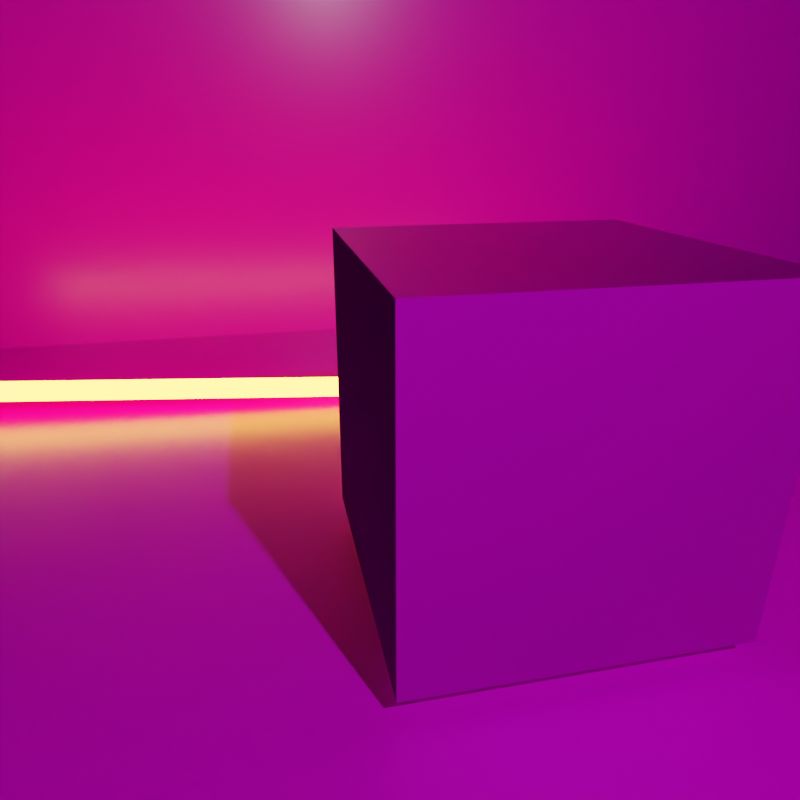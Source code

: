 # Source: cube.blend  (saved by Blender 2.93.21; exported with 4.5.12 LTS)
import bpy
from mathutils import Matrix  # noqa: F401  (used for matrix-valued properties, if any)

bpy.ops.wm.read_factory_settings(use_empty=True)
scene = bpy.context.scene
scene.name = 'Scene'

# ---- collections
col_collection = bpy.data.collections.new('Collection'); scene.collection.children.link(col_collection)

# ---- images (referenced by path relative to the original .blend; pixels are not part of the script)
import os
ASSET_DIR = os.environ.get("B2B_ASSET_DIR", "")  # directory of the original .blend (textures are referenced by path, not embedded)
HERE = os.path.dirname(os.path.abspath(__file__))  # packed textures are extracted next to this script under _unpacked/

def load_image(name, relpath, width, height, colorspace="sRGB"):
    """Load a texture the original file referenced (path relative to the .blend, or extracted next to this script)."""
    p = next((c for c in (os.path.join(HERE, relpath), os.path.join(ASSET_DIR, relpath)) if relpath and os.path.exists(c)), "")
    if p:
        img = bpy.data.images.load(p, check_existing=True)
        img.name = name
    else:  # same state as the original file: an image datablock whose file is absent (Cycles renders it pink)
        img = bpy.data.images.new(name, width, height)
        img.source = "FILE"
        img.filepath = "//" + (relpath or name)
    img.colorspace_settings.name = colorspace
    return img
img_paintedmetal004_2k_displacement_jpg = load_image('PaintedMetal004_2K_Displacement.jpg', 'PaintedMetal004_2K_Displacement.jpg', 1024, 1024, 'Non-Color')
img_paintedmetal004_2k_color_jpg = load_image('PaintedMetal004_2K_Color.jpg', 'PaintedMetal004_2K_Color.jpg', 1024, 1024, 'sRGB')
img_paintedmetal004_2k_color_jpg_001 = load_image('PaintedMetal004_2K_Color.jpg.001', 'PaintedMetal004_2K_Color.jpg', 1024, 1024, 'Non-Color')
img_paintedmetal004_2k_roughness_jpg = load_image('PaintedMetal004_2K_Roughness.jpg', 'PaintedMetal004_2K_Roughness.jpg', 1024, 1024, 'Non-Color')
img_paintedmetal004_2k_normaldx_jpg = load_image('PaintedMetal004_2K_NormalDX.jpg', 'PaintedMetal004_2K_NormalDX.jpg', 1024, 1024, 'Non-Color')
img_asphalt_02_disp_2k_png = load_image('asphalt_02_disp_2k.png', 'asphalt_02_disp_2k.png', 1024, 1024, 'Non-Color')
img_asphalt_02_diff_2k_jpg = load_image('asphalt_02_diff_2k.jpg', 'asphalt_02_diff_2k.jpg', 1024, 1024, 'sRGB')
img_asphalt_02_rough_2k_jpg = load_image('asphalt_02_rough_2k.jpg', 'asphalt_02_rough_2k.jpg', 1024, 1024, 'Non-Color')

# ---- materials (node trees are filled in below, after node groups)
mat_material = bpy.data.materials.new('Material')
mat_material.alpha_threshold = 0.0
mat_material.line_color = (0.0, 0.0, 0.0, 1.0)
mat_material_001 = bpy.data.materials.new('Material.001')
mat_material_002 = bpy.data.materials.new('Material.002')

# ---- material node trees
mat_material.use_nodes = True; mat_material.node_tree.nodes.clear()
_N = mat_material.node_tree.nodes; _L = mat_material.node_tree.links
n0 = _N.new('ShaderNodeOutputMaterial'); n0.name = 'Material Output'; n0.location = (300, 300)
n1 = _N.new('ShaderNodeBsdfPrincipled'); n1.name = 'Principled BSDF'; n1.location = (10, 300)
n1.distribution = 'GGX'
n1.subsurface_method = 'BURLEY'
n1.inputs[3].default_value = 1.45
n1.inputs[27].default_value = (0.0, 0.0, 0.0, 1.0)
n1.inputs[28].default_value = 1.0
n2 = _N.new('ShaderNodeTexImage'); n2.name = 'Image Texture'; n2.location = (84, -1150)
n2.label = 'Displacement'
n2.image = img_paintedmetal004_2k_displacement_jpg
n3 = _N.new('ShaderNodeDisplacement'); n3.name = 'Displacement'; n3.location = (10, -260)
n3.inputs[2].default_value = 1.0
n4 = _N.new('ShaderNodeTexImage'); n4.name = 'Image Texture.001'; n4.location = (84, -30)
n4.label = 'Base Color'
n4.image = img_paintedmetal004_2k_color_jpg
n5 = _N.new('ShaderNodeTexImage'); n5.name = 'Image Texture.002'; n5.location = (84, -310)
n5.label = 'Metallic'
n5.image = img_paintedmetal004_2k_color_jpg_001
n6 = _N.new('ShaderNodeTexImage'); n6.name = 'Image Texture.003'; n6.location = (84, -590)
n6.label = 'Roughness'
n6.image = img_paintedmetal004_2k_roughness_jpg
n7 = _N.new('ShaderNodeTexImage'); n7.name = 'Image Texture.004'; n7.location = (84, -870)
n7.label = 'Normal'
n7.image = img_paintedmetal004_2k_normaldx_jpg
n8 = _N.new('ShaderNodeNormalMap'); n8.name = 'Normal Map'; n8.location = (-240, -340)
n9 = _N.new('ShaderNodeMapping'); n9.name = 'Mapping'; n9.location = (230, -30)
n10 = _N.new('NodeReroute'); n10.name = 'Reroute'; n10.location = (34, -700)
n10.width = 16
n10.socket_idname = 'NodeSocketVector'
n11 = _N.new('ShaderNodeTexCoord'); n11.name = 'Texture Coordinate'; n11.location = (30, -30)
n12 = _N.new('NodeFrame'); n12.name = 'Frame'; n12.location = (-1270, 330)
n12.label = 'Mapping'
n12.width = 400
n13 = _N.new('NodeFrame'); n13.name = 'Frame.001'; n13.location = (-624, 530)
n13.label = 'Textures'
n13.width = 354
n2.parent = n13
n4.parent = n13
n5.parent = n13
n6.parent = n13
n7.parent = n13
n9.parent = n12
n10.parent = n13
n11.parent = n12
_L.new(n1.outputs[0], n0.inputs[0])
_L.new(n2.outputs[0], n3.inputs[0])
_L.new(n3.outputs[0], n0.inputs[2])
_L.new(n4.outputs[0], n1.inputs[0])
_L.new(n5.outputs[0], n1.inputs[1])
_L.new(n6.outputs[0], n1.inputs[2])
_L.new(n7.outputs[0], n8.inputs[1])
_L.new(n8.outputs[0], n1.inputs[5])
_L.new(n10.outputs[0], n4.inputs[0])
_L.new(n10.outputs[0], n5.inputs[0])
_L.new(n10.outputs[0], n6.inputs[0])
_L.new(n10.outputs[0], n7.inputs[0])
_L.new(n10.outputs[0], n2.inputs[0])
_L.new(n9.outputs[0], n10.inputs[0])
_L.new(n11.outputs[2], n9.inputs[0])
n0.is_active_output = True
mat_material_001.use_nodes = True; mat_material_001.node_tree.nodes.clear()
_N = mat_material_001.node_tree.nodes; _L = mat_material_001.node_tree.links
n0 = _N.new('ShaderNodeOutputMaterial'); n0.name = 'Material Output'; n0.location = (300, 300)
n1 = _N.new('ShaderNodeBsdfPrincipled'); n1.name = 'Principled BSDF'; n1.location = (10, 300)
n1.distribution = 'GGX'
n1.subsurface_method = 'BURLEY'
n1.inputs[3].default_value = 1.45
n1.inputs[27].default_value = (0.0, 0.0, 0.0, 1.0)
n1.inputs[28].default_value = 1.0
n2 = _N.new('ShaderNodeTexImage'); n2.name = 'Image Texture'; n2.location = (84, -590)
n2.label = 'Displacement'
n2.image = img_asphalt_02_disp_2k_png
n3 = _N.new('ShaderNodeDisplacement'); n3.name = 'Displacement'; n3.location = (10, -260)
n3.inputs[2].default_value = 1.0
n4 = _N.new('ShaderNodeTexImage'); n4.name = 'Image Texture.001'; n4.location = (84, -30)
n4.label = 'Base Color'
n4.image = img_asphalt_02_diff_2k_jpg
n5 = _N.new('ShaderNodeTexImage'); n5.name = 'Image Texture.002'; n5.location = (84, -310)
n5.label = 'Roughness'
n5.image = img_asphalt_02_rough_2k_jpg
n6 = _N.new('ShaderNodeMapping'); n6.name = 'Mapping'; n6.location = (230, -30)
n7 = _N.new('NodeReroute'); n7.name = 'Reroute'; n7.location = (34, -485)
n7.width = 16
n7.socket_idname = 'NodeSocketVector'
n8 = _N.new('ShaderNodeTexCoord'); n8.name = 'Texture Coordinate'; n8.location = (30, -30)
n9 = _N.new('NodeFrame'); n9.name = 'Frame'; n9.location = (-1270, 330)
n9.label = 'Mapping'
n9.width = 400
n10 = _N.new('NodeFrame'); n10.name = 'Frame.001'; n10.location = (-624, 530)
n10.label = 'Textures'
n10.width = 354
n2.parent = n10
n4.parent = n10
n5.parent = n10
n6.parent = n9
n7.parent = n10
n8.parent = n9
_L.new(n1.outputs[0], n0.inputs[0])
_L.new(n2.outputs[0], n3.inputs[0])
_L.new(n3.outputs[0], n0.inputs[2])
_L.new(n4.outputs[0], n1.inputs[0])
_L.new(n5.outputs[0], n1.inputs[2])
_L.new(n7.outputs[0], n4.inputs[0])
_L.new(n7.outputs[0], n5.inputs[0])
_L.new(n7.outputs[0], n2.inputs[0])
_L.new(n6.outputs[0], n7.inputs[0])
_L.new(n8.outputs[2], n6.inputs[0])
n0.is_active_output = True
mat_material_002.use_nodes = True; mat_material_002.node_tree.nodes.clear()
_N = mat_material_002.node_tree.nodes; _L = mat_material_002.node_tree.links
n0 = _N.new('ShaderNodeOutputMaterial'); n0.name = 'Material Output'; n0.location = (300, 300)
n1 = _N.new('ShaderNodeEmission'); n1.name = 'Emission'; n1.location = (10, 300)
n1.inputs[1].default_value = 8.0
n2 = _N.new('ShaderNodeBlackbody'); n2.name = 'Blackbody'; n2.location = (-190, 260)
n2.inputs[0].default_value = 2200.0
_L.new(n1.outputs[0], n0.inputs[0])
_L.new(n2.outputs[0], n1.inputs[0])
n0.is_active_output = True

# ---- world
world_world = bpy.data.worlds.new('World'); scene.world = world_world
world_world.use_nodes = True; world_world.node_tree.nodes.clear()
_N = world_world.node_tree.nodes; _L = world_world.node_tree.links
n0 = _N.new('ShaderNodeOutputWorld'); n0.name = 'World Output'; n0.location = (300, 300)
n1 = _N.new('ShaderNodeBackground'); n1.name = 'Background'; n1.location = (10, 300)
n1.inputs[0].default_value = (0.002838, 0.002838, 0.002838, 1.0)
_L.new(n1.outputs[0], n0.inputs[0])
n0.is_active_output = True
world_world.color = (0.05088, 0.05088, 0.05088)
world_world.use_sun_shadow = False
world_world.sun_shadow_jitter_overblur = 0.0

# ---- cameras
cam_camera = bpy.data.cameras.new('Camera')
cam_camera.clip_end = 100.0
cam_camera.lens = 30.0
cam_camera.ortho_scale = 7.314
cam_camera.dof.use_dof = True
cam_camera.dof.aperture_fstop = 4.0

# ---- lights
light_light = bpy.data.lights.new('Light', 'POINT')
light_light.transmission_factor = 0.0
light_light.energy = 1000.0
light_light.shadow_soft_size = 0.1
light_light.shadow_maximum_resolution = 0.006
light_light.use_absolute_resolution = True

# ---- meshes
me_cube = bpy.data.meshes.new('Cube')
me_cube.from_pydata([(1.0, 1.0, 1.0), (1.0, 1.0, -1.0), (1.0, -1.0, 1.0), (1.0, -1.0, -1.0), (-1.0, 1.0, 1.0), (-1.0, 1.0, -1.0), (-1.0, -1.0, 1.0), (-1.0, -1.0, -1.0)], [], [(0, 4, 6, 2), (3, 2, 6, 7), (7, 6, 4, 5), (5, 1, 3, 7), (1, 0, 2, 3), (5, 4, 0, 1)])
_uv = me_cube.uv_layers.new(name='UVMap')
_uv.uv.foreach_set('vector', [0.625, 0.5, 0.875, 0.5, 0.875, 0.75, 0.625, 0.75, 0.375, 0.75, 0.625, 0.75, 0.625, 1.0, 0.375, 1.0, 0.375, 0.0, 0.625, 0.0, 0.625, 0.25, 0.375, 0.25, 0.125, 0.5, 0.375, 0.5, 0.375, 0.75, 0.125, 0.75, 0.375, 0.5, 0.625, 0.5, 0.625, 0.75, 0.375, 0.75, 0.375, 0.25, 0.625, 0.25, 0.625, 0.5, 0.375, 0.5])
me_cube.materials.append(mat_material)
me_cube.use_remesh_preserve_volume = False
me_cube.use_remesh_preserve_attributes = False
me_cube.use_mirror_vertex_groups = False
me_cube.update()
me_plane = bpy.data.meshes.new('Plane')
me_plane.from_pydata([(-1.0, -1.0, 0.0), (1.0, -1.0, 0.0), (-1.0, 1.0, 0.0), (1.0, 1.0, 0.0)], [], [(0, 1, 3, 2)])
_uv = me_plane.uv_layers.new(name='UVMap')
_uv.uv.foreach_set('vector', [0.0, 0.0, 1.0, 0.0, 1.0, 1.0, 0.0, 1.0])
me_plane.materials.append(mat_material_001)
me_plane.use_remesh_fix_poles = True
me_plane.use_remesh_preserve_attributes = False
me_plane.update()
me_plane_001 = bpy.data.meshes.new('Plane.001')
me_plane_001.from_pydata([(-1.0, -1.0, 0.0), (1.0, -1.0, 0.0), (-1.0, 1.0, 0.0), (1.0, 1.0, 0.0)], [], [(0, 1, 3, 2)])
_uv = me_plane_001.uv_layers.new(name='UVMap')
_uv.uv.foreach_set('vector', [0.0, 0.0, 1.0, 0.0, 1.0, 1.0, 0.0, 1.0])
me_plane_001.materials.append(mat_material_001)
me_plane_001.use_remesh_fix_poles = True
me_plane_001.use_remesh_preserve_attributes = False
me_plane_001.update()
me_cylinder = bpy.data.meshes.new('Cylinder')
me_cylinder.from_pydata([(-0.01519, 0.3739, -19.16), (0.02267, 0.3215, 19.23), (0.05768, 0.3667, -19.16), (0.08549, 0.3153, 19.23), (0.1278, 0.3455, -19.16), (0.1459, 0.297, 19.23), (0.1923, 0.3109, -19.16), (0.2016, 0.2673, 19.23), (0.249, 0.2645, -19.16), (0.2504, 0.2272, 19.23), (0.2954, 0.2079, -19.16), (0.2904, 0.1784, 19.23), (0.3299, 0.1433, -19.16), (0.3202, 0.1227, 19.23), (0.3512, 0.07321, -19.16), (0.3385, 0.06233, 19.23), (0.3584, 0.0003329, -19.16), (0.3447, -0.0004956, 19.23), (0.3512, -0.07255, -19.16), (0.3385, -0.06332, 19.23), (0.3299, -0.1426, -19.16), (0.3202, -0.1237, 19.23), (0.2954, -0.2072, -19.16), (0.2904, -0.1794, 19.23), (0.249, -0.2638, -19.16), (0.2504, -0.2282, 19.23), (0.1923, -0.3103, -19.16), (0.2016, -0.2683, 19.23), (0.1278, -0.3448, -19.16), (0.1459, -0.298, 19.23), (0.05768, -0.366, -19.16), (0.08549, -0.3163, 19.23), (-0.01519, -0.3732, -19.16), (0.02267, -0.3225, 19.23), (-0.08807, -0.366, -19.16), (-0.04016, -0.3163, 19.23), (-0.1581, -0.3448, -19.16), (-0.1006, -0.298, 19.23), (-0.2227, -0.3103, -19.16), (-0.1562, -0.2683, 19.23), (-0.2793, -0.2638, -19.16), (-0.205, -0.2282, 19.23), (-0.3258, -0.2072, -19.16), (-0.2451, -0.1794, 19.23), (-0.3603, -0.1426, -19.16), (-0.2748, -0.1237, 19.23), (-0.3816, -0.07255, -19.16), (-0.2932, -0.06332, 19.23), (-0.3888, 0.0003329, -19.16), (-0.2994, -0.0004955, 19.23), (-0.3816, 0.07321, -19.16), (-0.2932, 0.06233, 19.23), (-0.3603, 0.1433, -19.16), (-0.2748, 0.1227, 19.23), (-0.3258, 0.2079, -19.16), (-0.2451, 0.1784, 19.23), (-0.2793, 0.2645, -19.16), (-0.205, 0.2272, 19.23), (-0.2227, 0.3109, -19.16), (-0.1562, 0.2673, 19.23), (-0.1581, 0.3455, -19.16), (-0.1006, 0.297, 19.23), (-0.08807, 0.3667, -19.16), (-0.04016, 0.3153, 19.23), (0.107, 0.5378, 19.01), (0.0, 0.5483, 19.01), (0.2098, 0.5066, 19.01), (0.3046, 0.4559, 19.01), (0.3877, 0.3877, 19.01), (0.4559, 0.3046, 19.01), (0.5066, 0.2098, 19.01), (0.5378, 0.107, 19.01), (0.5483, 4.068e-07, 19.01), (0.5378, -0.107, 19.01), (0.5066, -0.2098, 19.01), (0.4559, -0.3046, 19.01), (0.3877, -0.3877, 19.01), (0.3046, -0.4559, 19.01), (0.2098, -0.5066, 19.01), (0.107, -0.5378, 19.01), (-4.794e-08, -0.5483, 19.01), (-0.107, -0.5378, 19.01), (-0.2098, -0.5066, 19.01), (-0.3046, -0.4559, 19.01), (-0.3877, -0.3877, 19.01), (-0.4559, -0.3046, 19.01), (-0.5066, -0.2098, 19.01), (-0.5378, -0.107, 19.01), (-0.5483, 4.373e-07, 19.01), (-0.5378, 0.107, 19.01), (-0.5066, 0.2098, 19.01), (-0.4559, 0.3046, 19.01), (-0.3877, 0.3877, 19.01), (-0.3046, 0.4559, 19.01), (-0.2098, 0.5066, 19.01), (-0.107, 0.5378, 19.01), (0.0, 0.5483, -19.01), (0.107, 0.5378, -19.01), (0.2098, 0.5066, -19.01), (0.3046, 0.4559, -19.01), (0.3877, 0.3877, -19.01), (0.4559, 0.3046, -19.01), (0.5066, 0.2098, -19.01), (0.5378, 0.107, -19.01), (0.5483, 4.068e-07, -19.01), (0.5378, -0.107, -19.01), (0.5066, -0.2098, -19.01), (0.4559, -0.3046, -19.01), (0.3877, -0.3877, -19.01), (0.3046, -0.4559, -19.01), (0.2098, -0.5066, -19.01), (0.107, -0.5378, -19.01), (-4.794e-08, -0.5483, -19.01), (-0.107, -0.5378, -19.01), (-0.2098, -0.5066, -19.01), (-0.3046, -0.4559, -19.01), (-0.3877, -0.3877, -19.01), (-0.4559, -0.3046, -19.01), (-0.5066, -0.2098, -19.01), (-0.5378, -0.107, -19.01), (-0.5483, 4.373e-07, -19.01), (-0.5378, 0.107, -19.01), (-0.5066, 0.2098, -19.01), (-0.4559, 0.3046, -19.01), (-0.3877, 0.3877, -19.01), (-0.3046, 0.4559, -19.01), (-0.2098, 0.5066, -19.01), (-0.107, 0.5378, -19.01)], [], [(96, 65, 64, 97), (97, 64, 66, 98), (98, 66, 67, 99), (99, 67, 68, 100), (100, 68, 69, 101), (101, 69, 70, 102), (102, 70, 71, 103), (103, 71, 72, 104), (104, 72, 73, 105), (105, 73, 74, 106), (106, 74, 75, 107), (107, 75, 76, 108), (108, 76, 77, 109), (109, 77, 78, 110), (110, 78, 79, 111), (111, 79, 80, 112), (112, 80, 81, 113), (113, 81, 82, 114), (114, 82, 83, 115), (115, 83, 84, 116), (116, 84, 85, 117), (117, 85, 86, 118), (118, 86, 87, 119), (119, 87, 88, 120), (120, 88, 89, 121), (121, 89, 90, 122), (122, 90, 91, 123), (123, 91, 92, 124), (124, 92, 93, 125), (125, 93, 94, 126), (3, 1, 63, 61, 59, 57, 55, 53, 51, 49, 47, 45, 43, 41, 39, 37, 35, 33, 31, 29, 27, 25, 23, 21, 19, 17, 15, 13, 11, 9, 7, 5), (126, 94, 95, 127), (127, 95, 65, 96), (0, 2, 4, 6, 8, 10, 12, 14, 16, 18, 20, 22, 24, 26, 28, 30, 32, 34, 36, 38, 40, 42, 44, 46, 48, 50, 52, 54, 56, 58, 60, 62), (1, 3, 64, 65), (3, 5, 66, 64), (5, 7, 67, 66), (7, 9, 68, 67), (9, 11, 69, 68), (11, 13, 70, 69), (13, 15, 71, 70), (15, 17, 72, 71), (17, 19, 73, 72), (19, 21, 74, 73), (21, 23, 75, 74), (23, 25, 76, 75), (25, 27, 77, 76), (27, 29, 78, 77), (29, 31, 79, 78), (31, 33, 80, 79), (33, 35, 81, 80), (35, 37, 82, 81), (37, 39, 83, 82), (39, 41, 84, 83), (41, 43, 85, 84), (43, 45, 86, 85), (45, 47, 87, 86), (47, 49, 88, 87), (49, 51, 89, 88), (51, 53, 90, 89), (53, 55, 91, 90), (55, 57, 92, 91), (57, 59, 93, 92), (59, 61, 94, 93), (61, 63, 95, 94), (63, 1, 65, 95), (2, 0, 96, 97), (4, 2, 97, 98), (6, 4, 98, 99), (8, 6, 99, 100), (10, 8, 100, 101), (12, 10, 101, 102), (14, 12, 102, 103), (16, 14, 103, 104), (18, 16, 104, 105), (20, 18, 105, 106), (22, 20, 106, 107), (24, 22, 107, 108), (26, 24, 108, 109), (28, 26, 109, 110), (30, 28, 110, 111), (32, 30, 111, 112), (34, 32, 112, 113), (36, 34, 113, 114), (38, 36, 114, 115), (40, 38, 115, 116), (42, 40, 116, 117), (44, 42, 117, 118), (46, 44, 118, 119), (48, 46, 119, 120), (50, 48, 120, 121), (52, 50, 121, 122), (54, 52, 122, 123), (56, 54, 123, 124), (58, 56, 124, 125), (60, 58, 125, 126), (62, 60, 126, 127), (0, 62, 127, 96)])
_uv = me_cylinder.uv_layers.new(name='UVMap')
_uv.uv.foreach_set('vector', [1.0, 0.5, 1.0, 1.0, 0.9688, 1.0, 0.9688, 0.5, 0.9688, 0.5, 0.9688, 1.0, 0.9375, 1.0, 0.9375, 0.5, 0.9375, 0.5, 0.9375, 1.0, 0.9062, 1.0, 0.9062, 0.5, 0.9062, 0.5, 0.9062, 1.0, 0.875, 1.0, 0.875, 0.5, 0.875, 0.5, 0.875, 1.0, 0.8438, 1.0, 0.8438, 0.5, 0.8438, 0.5, 0.8438, 1.0, 0.8125, 1.0, 0.8125, 0.5, 0.8125, 0.5, 0.8125, 1.0, 0.7812, 1.0, 0.7812, 0.5, 0.7812, 0.5, 0.7812, 1.0, 0.75, 1.0, 0.75, 0.5, 0.75, 0.5, 0.75, 1.0, 0.7188, 1.0, 0.7188, 0.5, 0.7188, 0.5, 0.7188, 1.0, 0.6875, 1.0, 0.6875, 0.5, 0.6875, 0.5, 0.6875, 1.0, 0.6562, 1.0, 0.6562, 0.5, 0.6562, 0.5, 0.6562, 1.0, 0.625, 1.0, 0.625, 0.5, 0.625, 0.5, 0.625, 1.0, 0.5938, 1.0, 0.5938, 0.5, 0.5938, 0.5, 0.5938, 1.0, 0.5625, 1.0, 0.5625, 0.5, 0.5625, 0.5, 0.5625, 1.0, 0.5312, 1.0, 0.5312, 0.5, 0.5312, 0.5, 0.5312, 1.0, 0.5, 1.0, 0.5, 0.5, 0.5, 0.5, 0.5, 1.0, 0.4688, 1.0, 0.4688, 0.5, 0.4688, 0.5, 0.4688, 1.0, 0.4375, 1.0, 0.4375, 0.5, 0.4375, 0.5, 0.4375, 1.0, 0.4062, 1.0, 0.4062, 0.5, 0.4062, 0.5, 0.4062, 1.0, 0.375, 1.0, 0.375, 0.5, 0.375, 0.5, 0.375, 1.0, 0.3438, 1.0, 0.3438, 0.5, 0.3438, 0.5, 0.3438, 1.0, 0.3125, 1.0, 0.3125, 0.5, 0.3125, 0.5, 0.3125, 1.0, 0.2812, 1.0, 0.2812, 0.5, 0.2812, 0.5, 0.2812, 1.0, 0.25, 1.0, 0.25, 0.5, 0.25, 0.5, 0.25, 1.0, 0.2188, 1.0, 0.2188, 0.5, 0.2188, 0.5, 0.2188, 1.0, 0.1875, 1.0, 0.1875, 0.5, 0.1875, 0.5, 0.1875, 1.0, 0.1562, 1.0, 0.1562, 0.5, 0.1562, 0.5, 0.1562, 1.0, 0.125, 1.0, 0.125, 0.5, 0.125, 0.5, 0.125, 1.0, 0.09375, 1.0, 0.09375, 0.5, 0.09375, 0.5, 0.09375, 1.0, 0.0625, 1.0, 0.0625, 0.5, 0.2775, 0.3882, 0.25, 0.3909, 0.2225, 0.3882, 0.1961, 0.3802, 0.1717, 0.3672, 0.1503, 0.3497, 0.1328, 0.3283, 0.1198, 0.3039, 0.1118, 0.2775, 0.1091, 0.25, 0.1118, 0.2225, 0.1198, 0.1961, 0.1328, 0.1717, 0.1503, 0.1503, 0.1717, 0.1328, 0.1961, 0.1198, 0.2225, 0.1118, 0.25, 0.1091, 0.2775, 0.1118, 0.3039, 0.1198, 0.3283, 0.1328, 0.3497, 0.1503, 0.3672, 0.1717, 0.3802, 0.1961, 0.3882, 0.2225, 0.3909, 0.25, 0.3882, 0.2775, 0.3802, 0.3039, 0.3672, 0.3283, 0.3497, 0.3497, 0.3283, 0.3672, 0.3039, 0.3802, 0.0625, 0.5, 0.0625, 1.0, 0.03125, 1.0, 0.03125, 0.5, 0.03125, 0.5, 0.03125, 1.0, 0.0, 1.0, 0.0, 0.5, 0.75, 0.4135, 0.7819, 0.4104, 0.8126, 0.4011, 0.8408, 0.3859, 0.8656, 0.3656, 0.8859, 0.3408, 0.9011, 0.3126, 0.9104, 0.2819, 0.9135, 0.25, 0.9104, 0.2181, 0.9011, 0.1874, 0.8859, 0.1592, 0.8656, 0.1344, 0.8408, 0.1141, 0.8126, 0.09895, 0.7819, 0.08964, 0.75, 0.0865, 0.7181, 0.08964, 0.6874, 0.09895, 0.6592, 0.1141, 0.6344, 0.1344, 0.6141, 0.1592, 0.5989, 0.1874, 0.5896, 0.2181, 0.5865, 0.25, 0.5896, 0.2819, 0.5989, 0.3126, 0.6141, 0.3408, 0.6344, 0.3656, 0.6592, 0.3859, 0.6874, 0.4011, 0.7181, 0.4104, 0.25, 0.3909, 0.2775, 0.3882, 0.2968, 0.4854, 0.25, 0.49, 0.2775, 0.3882, 0.3039, 0.3802, 0.3418, 0.4717, 0.2968, 0.4854, 0.3039, 0.3802, 0.3283, 0.3672, 0.3833, 0.4496, 0.3418, 0.4717, 0.3283, 0.3672, 0.3497, 0.3497, 0.4197, 0.4197, 0.3833, 0.4496, 0.3497, 0.3497, 0.3672, 0.3283, 0.4496, 0.3833, 0.4197, 0.4197, 0.3672, 0.3283, 0.3802, 0.3039, 0.4717, 0.3418, 0.4496, 0.3833, 0.3802, 0.3039, 0.3882, 0.2775, 0.4854, 0.2968, 0.4717, 0.3418, 0.3882, 0.2775, 0.3909, 0.25, 0.49, 0.25, 0.4854, 0.2968, 0.3909, 0.25, 0.3882, 0.2225, 0.4854, 0.2032, 0.49, 0.25, 0.3882, 0.2225, 0.3802, 0.1961, 0.4717, 0.1582, 0.4854, 0.2032, 0.3802, 0.1961, 0.3672, 0.1717, 0.4496, 0.1167, 0.4717, 0.1582, 0.3672, 0.1717, 0.3497, 0.1503, 0.4197, 0.08029, 0.4496, 0.1167, 0.3497, 0.1503, 0.3283, 0.1328, 0.3833, 0.05045, 0.4197, 0.08029, 0.3283, 0.1328, 0.3039, 0.1198, 0.3418, 0.02827, 0.3833, 0.05045, 0.3039, 0.1198, 0.2775, 0.1118, 0.2968, 0.01461, 0.3418, 0.02827, 0.2775, 0.1118, 0.25, 0.1091, 0.25, 0.01, 0.2968, 0.01461, 0.25, 0.1091, 0.2225, 0.1118, 0.2032, 0.01461, 0.25, 0.01, 0.2225, 0.1118, 0.1961, 0.1198, 0.1582, 0.02827, 0.2032, 0.01461, 0.1961, 0.1198, 0.1717, 0.1328, 0.1167, 0.05045, 0.1582, 0.02827, 0.1717, 0.1328, 0.1503, 0.1503, 0.08029, 0.08029, 0.1167, 0.05045, 0.1503, 0.1503, 0.1328, 0.1717, 0.05045, 0.1167, 0.08029, 0.08029, 0.1328, 0.1717, 0.1198, 0.1961, 0.02827, 0.1582, 0.05045, 0.1167, 0.1198, 0.1961, 0.1118, 0.2225, 0.01461, 0.2032, 0.02827, 0.1582, 0.1118, 0.2225, 0.1091, 0.25, 0.01, 0.25, 0.01461, 0.2032, 0.1091, 0.25, 0.1118, 0.2775, 0.01461, 0.2968, 0.01, 0.25, 0.1118, 0.2775, 0.1198, 0.3039, 0.02827, 0.3418, 0.01461, 0.2968, 0.1198, 0.3039, 0.1328, 0.3283, 0.05045, 0.3833, 0.02827, 0.3418, 0.1328, 0.3283, 0.1503, 0.3497, 0.08029, 0.4197, 0.05045, 0.3833, 0.1503, 0.3497, 0.1717, 0.3672, 0.1167, 0.4496, 0.08029, 0.4197, 0.1717, 0.3672, 0.1961, 0.3802, 0.1582, 0.4717, 0.1167, 0.4496, 0.1961, 0.3802, 0.2225, 0.3882, 0.2032, 0.4854, 0.1582, 0.4717, 0.2225, 0.3882, 0.25, 0.3909, 0.25, 0.49, 0.2032, 0.4854, 0.7819, 0.4104, 0.75, 0.4135, 0.75, 0.49, 0.7968, 0.4854, 0.8126, 0.4011, 0.7819, 0.4104, 0.7968, 0.4854, 0.8418, 0.4717, 0.8408, 0.3859, 0.8126, 0.4011, 0.8418, 0.4717, 0.8833, 0.4496, 0.8656, 0.3656, 0.8408, 0.3859, 0.8833, 0.4496, 0.9197, 0.4197, 0.8859, 0.3408, 0.8656, 0.3656, 0.9197, 0.4197, 0.9496, 0.3833, 0.9011, 0.3126, 0.8859, 0.3408, 0.9496, 0.3833, 0.9717, 0.3418, 0.9104, 0.2819, 0.9011, 0.3126, 0.9717, 0.3418, 0.9854, 0.2968, 0.9135, 0.25, 0.9104, 0.2819, 0.9854, 0.2968, 0.99, 0.25, 0.9104, 0.2181, 0.9135, 0.25, 0.99, 0.25, 0.9854, 0.2032, 0.9011, 0.1874, 0.9104, 0.2181, 0.9854, 0.2032, 0.9717, 0.1582, 0.8859, 0.1592, 0.9011, 0.1874, 0.9717, 0.1582, 0.9496, 0.1167, 0.8656, 0.1344, 0.8859, 0.1592, 0.9496, 0.1167, 0.9197, 0.08029, 0.8408, 0.1141, 0.8656, 0.1344, 0.9197, 0.08029, 0.8833, 0.05045, 0.8126, 0.09895, 0.8408, 0.1141, 0.8833, 0.05045, 0.8418, 0.02827, 0.7819, 0.08964, 0.8126, 0.09895, 0.8418, 0.02827, 0.7968, 0.01461, 0.75, 0.0865, 0.7819, 0.08964, 0.7968, 0.01461, 0.75, 0.01, 0.7181, 0.08964, 0.75, 0.0865, 0.75, 0.01, 0.7032, 0.01461, 0.6874, 0.09895, 0.7181, 0.08964, 0.7032, 0.01461, 0.6582, 0.02827, 0.6592, 0.1141, 0.6874, 0.09895, 0.6582, 0.02827, 0.6167, 0.05045, 0.6344, 0.1344, 0.6592, 0.1141, 0.6167, 0.05045, 0.5803, 0.08029, 0.6141, 0.1592, 0.6344, 0.1344, 0.5803, 0.08029, 0.5504, 0.1167, 0.5989, 0.1874, 0.6141, 0.1592, 0.5504, 0.1167, 0.5283, 0.1582, 0.5896, 0.2181, 0.5989, 0.1874, 0.5283, 0.1582, 0.5146, 0.2032, 0.5865, 0.25, 0.5896, 0.2181, 0.5146, 0.2032, 0.51, 0.25, 0.5896, 0.2819, 0.5865, 0.25, 0.51, 0.25, 0.5146, 0.2968, 0.5989, 0.3126, 0.5896, 0.2819, 0.5146, 0.2968, 0.5283, 0.3418, 0.6141, 0.3408, 0.5989, 0.3126, 0.5283, 0.3418, 0.5504, 0.3833, 0.6344, 0.3656, 0.6141, 0.3408, 0.5504, 0.3833, 0.5803, 0.4197, 0.6592, 0.3859, 0.6344, 0.3656, 0.5803, 0.4197, 0.6167, 0.4496, 0.6874, 0.4011, 0.6592, 0.3859, 0.6167, 0.4496, 0.6582, 0.4717, 0.7181, 0.4104, 0.6874, 0.4011, 0.6582, 0.4717, 0.7032, 0.4854, 0.75, 0.4135, 0.7181, 0.4104, 0.7032, 0.4854, 0.75, 0.49])
me_cylinder.materials.append(mat_material_002)
me_cylinder.use_remesh_fix_poles = True
me_cylinder.use_remesh_preserve_attributes = False
me_cylinder.update()

# ---- objects
ob_cube = bpy.data.objects.new('Cube', me_cube)
ob_light = bpy.data.objects.new('Light', light_light)
ob_camera = bpy.data.objects.new('Camera', cam_camera)
ob_plane = bpy.data.objects.new('Plane', me_plane)
ob_plane_001 = bpy.data.objects.new('Plane.001', me_plane_001)
ob_cylinder = bpy.data.objects.new('Cylinder', me_cylinder)

# ---- transforms, parenting, visibility, modifiers, constraints
ob_cube.location = (-2.401, 0.0, 0.0)
ob_cube.lock_rotations_4d = False
ob_cube.empty_display_type = 'ARROWS'
ob_cube.lineart.crease_threshold = 0.0
ob_light.location = (4.076, 1.005, 5.904)
ob_light.rotation_euler = (0.6503, 0.05522, 1.866)
ob_light.lock_rotations_4d = False
ob_light.empty_display_type = 'ARROWS'
ob_light.color = (0.0, 0.0, 0.0, 0.0)
ob_light.lineart.crease_threshold = 0.0
ob_camera.location = (1.001, -1.499, 1.584)
ob_camera.rotation_euler = (1.186, -9.2e-06, 1.359)
ob_camera.lock_rotations_4d = False
ob_camera.empty_display_type = 'ARROWS'
ob_camera.color = (0.0, 0.0, 0.0, 0.0)
ob_camera.display_type = 'WIRE'
ob_camera.lineart.crease_threshold = 0.0
ob_plane.location = (0.0, 0.0, -1.145)
ob_plane.scale = (9.809, 9.809, 9.809)
ob_plane_001.location = (-8.518, 0.0, -1.145)
ob_plane_001.rotation_euler = (-0.0, 1.571, 0.0)
ob_plane_001.scale = (9.809, 9.809, 9.809)
ob_cylinder.location = (-5.704, -1.218, -0.9484)
ob_cylinder.rotation_euler = (-4.739, 0.222, -0.108)
ob_cylinder.scale = (-0.1887, -0.1887, -0.1887)

# ---- collection membership
col_collection.objects.link(ob_cube)
col_collection.objects.link(ob_light)
col_collection.objects.link(ob_camera)
col_collection.objects.link(ob_plane)
col_collection.objects.link(ob_plane_001)
col_collection.objects.link(ob_cylinder)

# ---- scene / render settings (as saved in the file)
scene.camera = ob_camera
scene.frame_start = 1; scene.frame_end = 250; scene.frame_set(1)
scene.render.engine = 'CYCLES'
scene.render.resolution_x = 1080
scene.cycles.use_denoising = False
scene.cycles.samples = 128
scene.cycles.sampling_pattern = 'TABULATED_SOBOL'
scene.cycles.use_adaptive_sampling = False
scene.cycles.use_light_tree = False
scene.view_settings.view_transform = 'Filmic'
bpy.context.view_layer.update()
